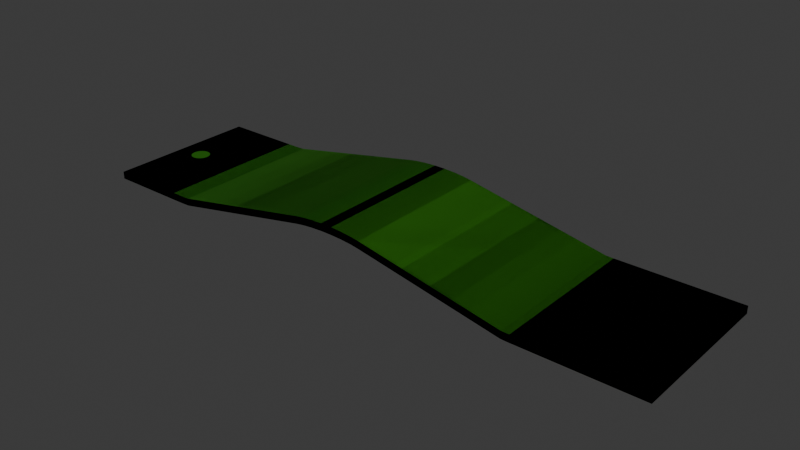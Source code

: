# Source: Course.blend  (saved by Blender 4.3.34; exported with 4.5.12 LTS)
import bpy
from mathutils import Matrix  # noqa: F401  (used for matrix-valued properties, if any)

bpy.ops.wm.read_factory_settings(use_empty=True)
scene = bpy.context.scene
scene.name = 'Scene'

# ---- collections
col_collection = bpy.data.collections.new('Collection'); scene.collection.children.link(col_collection)

# ---- materials (node trees are filled in below, after node groups)
mat_material = bpy.data.materials.new('Material')
mat_material.alpha_threshold = 0.0
mat_material.roughness = 0.5
mat_material.line_color = (0.0, 0.0, 0.0, 1.0)
mat_material_001 = bpy.data.materials.new('Material.001')
mat_material_002 = bpy.data.materials.new('Material.002')

# ---- material node trees
mat_material.use_nodes = True; mat_material.node_tree.nodes.clear()
_N = mat_material.node_tree.nodes; _L = mat_material.node_tree.links
n0 = _N.new('ShaderNodeOutputMaterial'); n0.name = 'Material Output'; n0.location = (300, 300)
n1 = _N.new('ShaderNodeBsdfPrincipled'); n1.name = 'Principled BSDF'; n1.location = (10, 300)
n1.inputs[0].default_value = (0.01669, 0.1308, 0.0, 1.0)
n1.inputs[3].default_value = 1.45
_L.new(n1.outputs[0], n0.inputs[0])
n0.is_active_output = True
mat_material_001.use_nodes = True; mat_material_001.node_tree.nodes.clear()
_N = mat_material_001.node_tree.nodes; _L = mat_material_001.node_tree.links
n0 = _N.new('ShaderNodeBsdfPrincipled'); n0.name = 'Principled BSDF'; n0.location = (10, 300)
n0.inputs[0].default_value = (0.04938, 0.02824, 0.00955, 1.0)
n1 = _N.new('ShaderNodeOutputMaterial'); n1.name = 'Material Output'; n1.location = (300, 300)
_L.new(n0.outputs[0], n1.inputs[0])
n1.is_active_output = True
mat_material_002.use_nodes = True; mat_material_002.node_tree.nodes.clear()
_N = mat_material_002.node_tree.nodes; _L = mat_material_002.node_tree.links
n0 = _N.new('ShaderNodeBsdfPrincipled'); n0.name = 'Principled BSDF'; n0.location = (10, 300)
n0.inputs[0].default_value = (0.004025, 0.04552, 0.003289, 1.0)
n1 = _N.new('ShaderNodeOutputMaterial'); n1.name = 'Material Output'; n1.location = (300, 300)
_L.new(n0.outputs[0], n1.inputs[0])
n1.is_active_output = True

# ---- world
world_world = bpy.data.worlds.new('World'); scene.world = world_world
world_world.use_nodes = True; world_world.node_tree.nodes.clear()
_N = world_world.node_tree.nodes; _L = world_world.node_tree.links
n0 = _N.new('ShaderNodeOutputWorld'); n0.name = 'World Output'; n0.location = (300, 300)
n1 = _N.new('ShaderNodeBackground'); n1.name = 'Background'; n1.location = (10, 300)
n1.inputs[0].default_value = (0.05088, 0.05088, 0.05088, 1.0)
_L.new(n1.outputs[0], n0.inputs[0])
n0.is_active_output = True
world_world.color = (0.05088, 0.05088, 0.05088)
world_world.sun_shadow_jitter_overblur = 0.0

# ---- meshes
me_cube = bpy.data.meshes.new('Cube')
me_cube.from_pydata([(3.81, 8.234, 2.602), (-3.81, 8.234, 2.602), (2.866, 8.234, 2.748), (1.779, 8.234, 2.849), (0.6032, 8.234, 2.901), (-0.6032, 8.234, 2.901), (-1.779, 8.234, 2.849), (-2.866, 8.234, 2.748), (3.81, -8.234, 3.38), (-3.81, -8.234, 3.38), (2.866, -8.234, 3.525), (1.779, -8.234, 3.627), (0.6032, -8.234, 3.679), (-0.6032, -8.234, 3.679), (-1.779, -8.234, 3.627), (-2.866, -8.234, 3.525), (3.81, -8.234, 2.602), (-3.81, -8.234, 2.602), (2.866, -8.234, 2.748), (1.779, -8.234, 2.849), (0.6032, -8.234, 2.901), (-0.6032, -8.234, 2.901), (-1.779, -8.234, 2.849), (-2.866, -8.234, 2.748), (-3.81, 8.234, 3.38), (3.81, 8.234, 3.38), (-2.866, 8.234, 3.525), (-1.779, 8.234, 3.627), (-0.6032, 8.234, 3.679), (0.6032, 8.234, 3.679), (1.779, 8.234, 3.627), (2.866, 8.234, 3.525), (32.8, 8.234, 0.3889), (32.8, 8.234, -0.3889), (32.8, -8.234, 0.3889), (32.8, -8.234, -0.3889), (19.97, 8.234, 0.3889), (19.97, 8.234, -0.3889), (19.97, -8.234, 0.3889), (19.97, -8.234, -0.3889), (19.1, 8.234, 0.4167), (19.6, 8.234, 0.3961), (19.19, 8.234, 0.4096), (19.38, 8.234, 0.4021), (19.6, 8.234, -0.3817), (19.1, 8.234, -0.3612), (19.38, 8.234, -0.3758), (19.19, 8.234, -0.3683), (19.6, -8.234, 0.3961), (19.1, -8.234, 0.4167), (19.38, -8.234, 0.4021), (19.19, -8.234, 0.4096), (19.1, -8.234, -0.3612), (19.6, -8.234, -0.3817), (19.19, -8.234, -0.3683), (19.38, -8.234, -0.3758), (-29.36, 8.234, -0.3889), (-29.36, -8.234, -0.3889), (-29.36, -8.234, 0.3889), (-29.36, 8.234, 0.3889), (-21.22, 8.234, 0.3889), (-19.02, 8.234, 0.4323), (-20.6, 8.234, 0.391), (-20.02, 8.234, 0.3972), (-19.53, 8.234, 0.4068), (-19.19, 8.234, 0.4189), (-21.22, 8.234, -0.3889), (-19.02, 8.234, -0.3455), (-20.6, 8.234, -0.3868), (-20.02, 8.234, -0.3806), (-19.53, 8.234, -0.371), (-19.19, 8.234, -0.359), (-19.02, -8.234, 0.4323), (-21.22, -8.234, 0.3889), (-19.19, -8.234, 0.4189), (-19.53, -8.234, 0.4068), (-20.02, -8.234, 0.3972), (-20.6, -8.234, 0.391), (-19.02, -8.234, -0.3455), (-21.22, -8.234, -0.3889), (-19.19, -8.234, -0.359), (-19.53, -8.234, -0.371), (-20.02, -8.234, -0.3806), (-20.6, -8.234, -0.3868), (-27.48, 0.3827, 0.3889), (-27.48, 0.3827, -0.3889), (-27.39, 0.5556, 0.3889), (-27.39, 0.5556, -0.3889), (-26.17, 0.9239, 0.3889), (-26.17, 0.9239, -0.3889), (-26.36, 0.9808, 0.3889), (-26.36, 0.9808, -0.3889), (-27.54, 0.1951, 0.3889), (-27.54, 0.1951, -0.3889), (-25.85, 0.7071, 0.3889), (-25.85, 0.7071, -0.3889), (-26.0, -0.8315, 0.3889), (-26.0, -0.8315, -0.3889), (-26.17, -0.9239, 0.3889), (-26.17, -0.9239, -0.3889), (-25.72, 0.5556, 0.3889), (-25.72, 0.5556, -0.3889), (-26.36, -0.9808, 0.3889), (-26.36, -0.9808, -0.3889), (-26.94, -0.9239, 0.3889), (-26.94, -0.9239, -0.3889), (-27.55, 0.0, 0.3889), (-27.55, 0.0, -0.3889), (-26.94, 0.9239, 0.3889), (-26.94, 0.9239, -0.3889), (-27.11, -0.8315, 0.3889), (-27.11, -0.8315, -0.3889), (-25.57, -0.1951, 0.3889), (-25.57, -0.1951, -0.3889), (-25.85, -0.7071, 0.3889), (-25.85, -0.7071, -0.3889), (-25.63, -0.3827, 0.3889), (-25.63, -0.3827, -0.3889), (-25.55, 0.0, 0.3889), (-25.55, 0.0, -0.3889), (-27.26, 0.7071, 0.3889), (-27.26, 0.7071, -0.3889), (-27.11, 0.8315, 0.3889), (-27.11, 0.8315, -0.3889), (-26.55, -1.0, 0.3889), (-26.55, -1.0, -0.3889), (-26.55, 1.0, 0.3889), (-26.55, 1.0, -0.3889), (-25.57, 0.1951, 0.3889), (-25.57, 0.1951, -0.3889), (-26.0, 0.8315, 0.3889), (-26.0, 0.8315, -0.3889), (-25.63, 0.3827, 0.3889), (-25.63, 0.3827, -0.3889), (-27.48, -0.3827, 0.3889), (-27.48, -0.3827, -0.3889), (-27.39, -0.5556, 0.3889), (-27.39, -0.5556, -0.3889), (-27.54, -0.1951, 0.3889), (-27.54, -0.1951, -0.3889), (-27.26, -0.7071, 0.3889), (-27.26, -0.7071, -0.3889), (-26.75, -0.9808, 0.3889), (-26.75, -0.9808, -0.3889), (-25.72, -0.5556, 0.3889), (-25.72, -0.5556, -0.3889), (-26.75, 0.9808, 0.3889), (-26.75, 0.9808, -0.3889), (-27.48, 0.3827, -1.615), (-27.39, 0.5556, -1.615), (-26.17, 0.9239, -1.615), (-26.36, 0.9808, -1.615), (-27.54, 0.1951, -1.615), (-25.85, 0.7071, -1.615), (-26.0, -0.8315, -1.615), (-26.17, -0.9239, -1.615), (-25.72, 0.5556, -1.615), (-26.36, -0.9808, -1.615), (-26.94, -0.9239, -1.615), (-27.55, 0.0, -1.615), (-26.94, 0.9239, -1.615), (-27.11, -0.8315, -1.615), (-25.57, -0.1951, -1.615), (-25.85, -0.7071, -1.615), (-25.63, -0.3827, -1.615), (-25.55, 0.0, -1.615), (-27.26, 0.7071, -1.615), (-27.11, 0.8315, -1.615), (-26.55, -1.0, -1.615), (-26.55, 1.0, -1.615), (-25.57, 0.1951, -1.615), (-26.0, 0.8315, -1.615), (-25.63, 0.3827, -1.615), (-27.48, -0.3827, -1.615), (-27.39, -0.5556, -1.615), (-27.54, -0.1951, -1.615), (-27.26, -0.7071, -1.615), (-26.75, -0.9808, -1.615), (-25.72, -0.5556, -1.615), (-26.75, 0.9808, -1.615)], [], [(48, 53, 39, 38), (66, 79, 119, 129, 133, 101, 95, 131, 89, 91, 127, 147, 109, 123, 121, 87, 85, 93, 107, 56), (36, 38, 34, 32), (38, 39, 35, 34), (39, 37, 33, 35), (73, 60, 118, 112, 116, 144, 114, 96, 98, 102, 124, 142, 104, 110, 140, 136, 134, 138, 106, 58), (67, 61, 24, 1), (25, 0, 2, 31), (31, 2, 3, 30), (30, 3, 4, 29), (29, 4, 5, 28), (28, 5, 6, 27), (27, 6, 7, 26), (26, 7, 1, 24), (0, 16, 18, 2), (2, 18, 19, 3), (3, 19, 20, 4), (4, 20, 21, 5), (5, 21, 22, 6), (6, 22, 23, 7), (7, 23, 17, 1), (9, 17, 23, 15), (15, 23, 22, 14), (14, 22, 21, 13), (13, 21, 20, 12), (12, 20, 19, 11), (11, 19, 18, 10), (10, 18, 16, 8), (24, 9, 15, 26), (26, 15, 14, 27), (27, 14, 13, 28), (28, 13, 12, 29), (29, 12, 11, 30), (30, 11, 10, 31), (31, 10, 8, 25), (79, 73, 58, 57), (33, 32, 34, 35), (36, 37, 44, 41), (53, 44, 37, 39), (0, 25, 40, 45), (52, 49, 8, 16), (40, 25, 8, 49), (0, 45, 52, 16), (37, 36, 32, 33), (45, 40, 42, 47), (47, 42, 43, 46), (46, 43, 41, 44), (49, 52, 54, 51), (51, 54, 55, 50), (50, 55, 53, 48), (40, 49, 51, 42), (42, 51, 50, 43), (43, 50, 48, 41), (52, 45, 47, 54), (54, 47, 46, 55), (55, 46, 44, 53), (41, 48, 38, 36), (57, 58, 59, 56), (17, 9, 72, 78), (24, 61, 72, 9), (67, 1, 17, 78), (67, 78, 80, 71), (71, 80, 81, 70), (70, 81, 82, 69), (69, 82, 83, 68), (68, 83, 79, 66), (78, 72, 74, 80), (80, 74, 75, 81), (81, 75, 76, 82), (82, 76, 77, 83), (83, 77, 73, 79), (61, 67, 71, 65), (65, 71, 70, 64), (64, 70, 69, 63), (63, 69, 68, 62), (62, 68, 66, 60), (72, 61, 65, 74), (74, 65, 64, 75), (75, 64, 63, 76), (76, 63, 62, 77), (77, 62, 60, 73), (60, 66, 56, 59), (113, 112, 118, 119), (115, 114, 144, 145), (145, 144, 116, 117), (93, 92, 106, 107), (129, 128, 132, 133), (119, 118, 128, 129), (101, 100, 94, 95), (127, 126, 146, 147), (143, 142, 124, 125), (87, 86, 84, 85), (125, 124, 102, 103), (147, 146, 108, 109), (95, 94, 130, 131), (111, 110, 104, 105), (131, 130, 88, 89), (97, 96, 114, 115), (123, 122, 120, 121), (85, 84, 92, 93), (56, 107, 139, 135, 137, 141, 111, 105, 143, 125, 103, 99, 97, 115, 145, 117, 113, 119, 79, 57), (99, 98, 96, 97), (141, 140, 110, 111), (135, 134, 136, 137), (91, 90, 126, 127), (133, 132, 100, 101), (107, 106, 138, 139), (117, 116, 112, 113), (105, 104, 142, 143), (109, 108, 122, 123), (89, 88, 90, 91), (103, 102, 98, 99), (139, 138, 134, 135), (121, 120, 86, 87), (58, 106, 92, 84, 86, 120, 122, 108, 146, 126, 90, 88, 130, 94, 100, 132, 128, 118, 60, 59), (137, 136, 140, 141), (115, 97, 154, 163), (125, 143, 177, 168), (103, 99, 155, 157), (131, 89, 150, 171), (117, 113, 162, 164), (105, 111, 161, 158), (133, 101, 156, 172), (105, 143, 177, 158), (103, 125, 168, 157), (89, 91, 151, 150), (117, 145, 178, 164), (107, 139, 175, 159), (129, 133, 172, 170), (123, 121, 166, 167), (85, 93, 152, 148), (127, 147, 179, 169), (109, 123, 167, 160), (135, 137, 174, 173), (91, 127, 169, 151), (147, 109, 160, 179), (137, 141, 176, 174), (101, 95, 153, 156), (121, 87, 149, 166), (145, 115, 163, 178), (93, 107, 159, 152), (139, 135, 173, 175), (119, 129, 170, 165), (119, 113, 162, 165), (99, 97, 154, 155), (141, 111, 161, 176), (95, 131, 171, 153), (87, 85, 148, 149), (148, 152, 159, 175, 173, 174, 176, 161, 158, 177, 168, 157, 155, 154, 163, 178, 164, 162, 165, 170, 172, 156, 153, 171, 150, 151, 169, 179, 160, 167, 166, 149)])
me_cube.polygons.foreach_set('material_index', [1, 1, 0, 1, 1, 0, 1, 1, 1, 1, 1, 1, 1, 1, 1, 1, 1, 1, 1, 1, 1, 1, 1, 1, 1, 1, 1, 1, 0, 0, 0, 0, 0, 0, 0, 1, 1, 1, 1, 1, 1, 0, 1, 1, 1, 1, 1, 1, 1, 1, 0, 0, 0, 1, 1, 1, 0, 1, 1, 0, 1, 1, 1, 1, 1, 1, 1, 1, 1, 1, 1, 1, 1, 1, 1, 1, 0, 0, 0, 0, 0, 1, 2, 2, 2, 2, 2, 2, 2, 2, 2, 2, 2, 2, 2, 2, 2, 2, 2, 2, 1, 2, 2, 2, 2, 2, 2, 2, 2, 2, 2, 2, 2, 2, 0, 2, 2, 2, 2, 2, 2, 2, 2, 2, 2, 2, 2, 2, 2, 2, 2, 2, 2, 2, 2, 2, 2, 2, 2, 2, 2, 2, 2, 2, 2, 2, 2, 2, 2])
_uv = me_cube.uv_layers.new(name='UVMap')
_uv.uv.foreach_set('vector', [0.6273, 0.7502, 0.3773, 0.7502, 0.375, 0.75, 0.625, 0.75, 0.125, 0.5, 0.125, 0.75, 0.125, 0.625, 0.125, 0.622, 0.125, 0.6192, 0.125, 0.6166, 0.125, 0.6143, 0.125, 0.6124, 0.125, 0.611, 0.125, 0.6101, 0.125, 0.6098, 0.125, 0.6101, 0.125, 0.611, 0.125, 0.6124, 0.125, 0.6143, 0.125, 0.6166, 0.125, 0.6192, 0.125, 0.622, 0.125, 0.625, 0.125, 0.5, 0.625, 0.5, 0.625, 0.75, 0.625, 0.75, 0.625, 0.5, 0.625, 0.75, 0.375, 0.75, 0.375, 0.75, 0.625, 0.75, 0.375, 0.75, 0.375, 0.5, 0.375, 0.5, 0.375, 0.75, 0.875, 0.75, 0.875, 0.5, 0.875, 0.625, 0.875, 0.628, 0.875, 0.6308, 0.875, 0.6334, 0.875, 0.6357, 0.875, 0.6376, 0.875, 0.639, 0.875, 0.6399, 0.875, 0.6402, 0.875, 0.6399, 0.875, 0.639, 0.875, 0.6376, 0.875, 0.6357, 0.875, 0.6334, 0.875, 0.6308, 0.875, 0.628, 0.875, 0.625, 0.875, 0.75, 0.3889, 0.2515, 0.6389, 0.2515, 1.586, 0.3503, 1.336, 0.3503, 1.586, 0.3997, 1.336, 0.3997, 1.383, 0.3936, 1.633, 0.3936, 1.633, 0.3936, 1.383, 0.3936, 1.416, 0.3866, 1.666, 0.3866, 1.666, 0.3866, 1.416, 0.3866, 1.432, 0.3789, 1.682, 0.3789, 1.682, 0.3789, 1.432, 0.3789, 1.432, 0.3711, 1.682, 0.3711, 1.682, 0.3711, 1.432, 0.3711, 1.416, 0.3634, 1.666, 0.3634, 1.666, 0.3634, 1.416, 0.3634, 1.383, 0.3564, 1.633, 0.3564, 1.633, 0.3564, 1.383, 0.3564, 1.336, 0.3503, 1.586, 0.3503, 0.2747, 0.5, 0.2747, 0.75, 0.2698, 0.75, 0.2698, 0.5, 0.2698, 0.5, 0.2698, 0.75, 0.2664, 0.75, 0.2664, 0.5, 0.2664, 0.5, 0.2664, 0.75, 0.2646, 0.75, 0.2646, 0.5, 0.2646, 0.5, 0.2646, 0.75, 0.2354, 0.75, 0.2354, 0.5, 0.2354, 0.5, 0.2354, 0.75, 0.2336, 0.75, 0.2336, 0.5, 0.2336, 0.5, 0.2336, 0.75, 0.2302, 0.75, 0.2302, 0.5, 0.2302, 0.5, 0.2302, 0.75, 0.2253, 0.75, 0.2253, 0.5, 1.586, 0.8997, 1.336, 0.8997, 1.383, 0.8936, 1.633, 0.8936, 1.633, 0.8936, 1.383, 0.8936, 1.416, 0.8866, 1.666, 0.8866, 1.666, 0.8866, 1.416, 0.8866, 1.432, 0.8789, 1.682, 0.8789, 1.682, 0.8789, 1.432, 0.8789, 1.432, 0.8711, 1.682, 0.8711, 1.682, 0.8711, 1.432, 0.8711, 1.416, 0.8634, 1.666, 0.8634, 1.666, 0.8634, 1.416, 0.8634, 1.383, 0.8564, 1.633, 0.8564, 1.633, 0.8564, 1.383, 0.8564, 1.336, 0.8503, 1.586, 0.8503, 0.7747, 0.5, 0.7747, 0.75, 0.7698, 0.75, 0.7698, 0.5, 0.7698, 0.5, 0.7698, 0.75, 0.7664, 0.75, 0.7664, 0.5, 0.7664, 0.5, 0.7664, 0.75, 0.7646, 0.75, 0.7646, 0.5, 0.7646, 0.5, 0.7646, 0.75, 0.7354, 0.75, 0.7354, 0.5, 0.7354, 0.5, 0.7354, 0.75, 0.7336, 0.75, 0.7336, 0.5, 0.7336, 0.5, 0.7336, 0.75, 0.7302, 0.75, 0.7302, 0.5, 0.7302, 0.5, 0.7302, 0.75, 0.7253, 0.75, 0.7253, 0.5, 0.375, 1.0, 0.625, 1.0, 0.625, 1.0, 0.375, 1.0, 0.375, 0.5, 0.625, 0.5, 0.625, 0.75, 0.375, 0.75, 0.625, 0.5, 0.375, 0.5, 0.3773, 0.4998, 0.6273, 0.4998, 0.3748, 0.75, 0.3748, 0.5, 0.375, 0.5, 0.375, 0.75, 1.336, 0.3997, 1.586, 0.3997, 0.6339, 0.4991, 0.3839, 0.4991, 0.3839, 0.7509, 0.6339, 0.7509, 1.586, 0.8503, 1.336, 0.8503, 0.6259, 0.5, 0.7253, 0.5, 0.7253, 0.75, 0.6259, 0.75, 0.2747, 0.5, 0.3741, 0.5, 0.3741, 0.75, 0.2747, 0.75, 0.375, 0.5, 0.625, 0.5, 0.625, 0.5, 0.375, 0.5, 0.3839, 0.4991, 0.6339, 0.4991, 0.6316, 0.4997, 0.3816, 0.4997, 0.3816, 0.4997, 0.6316, 0.4997, 0.6292, 0.4996, 0.3792, 0.4996, 0.3792, 0.4996, 0.6292, 0.4996, 0.6273, 0.4998, 0.3773, 0.4998, 0.6339, 0.7509, 0.3839, 0.7509, 0.3816, 0.7503, 0.6316, 0.7503, 0.6316, 0.7503, 0.3816, 0.7503, 0.3792, 0.7504, 0.6292, 0.7504, 0.6292, 0.7504, 0.3792, 0.7504, 0.3773, 0.7502, 0.6273, 0.7502, 0.6259, 0.5, 0.6259, 0.75, 0.6257, 0.75, 0.6257, 0.5, 0.6257, 0.5, 0.6257, 0.75, 0.6254, 0.75, 0.6254, 0.5, 0.6254, 0.5, 0.6254, 0.75, 0.6252, 0.75, 0.6252, 0.5, 0.3741, 0.75, 0.3741, 0.5, 0.3743, 0.5, 0.3743, 0.75, 0.3743, 0.75, 0.3743, 0.5, 0.3746, 0.5, 0.3746, 0.75, 0.3746, 0.75, 0.3746, 0.5, 0.3748, 0.5, 0.3748, 0.75, 0.6252, 0.5, 0.6252, 0.75, 0.625, 0.75, 0.625, 0.5, 0.375, 0.0, 0.625, 0.0, 0.625, 0.25, 0.375, 0.25, 1.336, 0.8997, 1.586, 0.8997, 0.6389, 0.9985, 0.3889, 0.9985, 0.7747, 0.5, 0.8735, 0.5, 0.8735, 0.75, 0.7747, 0.75, 0.1265, 0.5, 0.2253, 0.5, 0.2253, 0.75, 0.1265, 0.75, 0.1265, 0.5, 0.1265, 0.75, 0.126, 0.75, 0.126, 0.5, 0.126, 0.5, 0.126, 0.75, 0.1256, 0.75, 0.1256, 0.5, 0.1256, 0.5, 0.1256, 0.75, 0.125, 0.75, 0.125, 0.5, 0.125, 0.5, 0.125, 0.75, 0.125, 0.75, 0.125, 0.5, 0.125, 0.5, 0.125, 0.75, 0.125, 0.75, 0.125, 0.5, 0.3889, 0.9985, 0.6389, 0.9985, 0.6346, 0.9996, 0.3846, 0.9996, 0.3846, 0.9996, 0.6346, 0.9996, 0.6307, 1.002, 0.3807, 1.002, 0.3807, 1.002, 0.6307, 1.002, 0.6277, 1.0, 0.3777, 1.0, 0.3777, 1.0, 0.6277, 1.0, 0.6257, 1.0, 0.3757, 1.0, 0.3757, 1.0, 0.6257, 1.0, 0.625, 1.0, 0.375, 1.0, 0.6389, 0.2515, 0.3889, 0.2515, 0.3846, 0.2504, 0.6346, 0.2504, 0.6346, 0.2504, 0.3846, 0.2504, 0.3807, 0.2481, 0.6307, 0.2481, 0.6307, 0.2481, 0.3807, 0.2481, 0.3777, 0.25, 0.6277, 0.25, 0.6277, 0.25, 0.3777, 0.25, 0.3757, 0.25, 0.6257, 0.25, 0.6257, 0.25, 0.3757, 0.25, 0.375, 0.25, 0.625, 0.25, 0.8735, 0.75, 0.8735, 0.5, 0.874, 0.5, 0.874, 0.75, 0.874, 0.75, 0.874, 0.5, 0.8744, 0.5, 0.8744, 0.75, 0.8744, 0.75, 0.8744, 0.5, 0.875, 0.5, 0.875, 0.75, 0.875, 0.75, 0.875, 0.5, 0.875, 0.5, 0.875, 0.75, 0.875, 0.75, 0.875, 0.5, 0.875, 0.5, 0.875, 0.75, 0.625, 0.25, 0.375, 0.25, 0.375, 0.25, 0.625, 0.25, 0.7188, 0.6528, 0.7188, 0.8472, 0.75, 0.8472, 0.75, 0.6528, 0.625, 0.6528, 0.625, 0.8472, 0.6562, 0.8472, 0.6562, 0.6528, 0.6562, 0.6528, 0.6562, 0.8472, 0.6875, 0.8472, 0.6875, 0.6528, 0.2188, 0.6528, 0.2188, 0.8472, 0.25, 0.8472, 0.25, 0.6528, 0.7812, 0.6528, 0.7812, 0.8472, 0.8125, 0.8472, 0.8125, 0.6528, 0.75, 0.6528, 0.75, 0.8472, 0.7812, 0.8472, 0.7812, 0.6528, 0.8438, 0.6528, 0.8438, 0.8472, 0.875, 0.8472, 0.875, 0.6528, 0.0, 0.6528, 0.0, 0.8472, 0.03125, 0.8472, 0.03125, 0.6528, 0.4688, 0.6528, 0.4688, 0.8472, 0.5, 0.8472, 0.5, 0.6528, 0.1562, 0.6528, 0.1562, 0.8472, 0.1875, 0.8472, 0.1875, 0.6528, 0.5, 0.6528, 0.5, 0.8472, 0.5312, 0.8472, 0.5312, 0.6528, 0.03125, 0.6528, 0.03125, 0.8472, 0.0625, 0.8472, 0.0625, 0.6528, 0.875, 0.6528, 0.875, 0.8472, 0.9062, 0.8472, 0.9062, 0.6528, 0.4062, 0.6528, 0.4062, 0.8472, 0.4375, 0.8472, 0.4375, 0.6528, 0.9062, 0.6528, 0.9062, 0.8472, 0.9375, 0.8472, 0.9375, 0.6528, 0.5938, 0.6528, 0.5938, 0.8472, 0.625, 0.8472, 0.625, 0.6528, 0.09375, 0.6528, 0.09375, 0.8472, 0.125, 0.8472, 0.125, 0.6528, 0.1875, 0.6528, 0.1875, 0.8472, 0.2188, 0.8472, 0.2188, 0.6528, 0.125, 0.5, 0.125, 0.625, 0.125, 0.628, 0.125, 0.6308, 0.125, 0.6334, 0.125, 0.6357, 0.125, 0.6376, 0.125, 0.639, 0.125, 0.6399, 0.125, 0.6402, 0.125, 0.6399, 0.125, 0.639, 0.125, 0.6376, 0.125, 0.6357, 0.125, 0.6334, 0.125, 0.6308, 0.125, 0.628, 0.125, 0.625, 0.125, 0.75, 0.125, 0.75, 0.5625, 0.6528, 0.5625, 0.8472, 0.5938, 0.8472, 0.5938, 0.6528, 0.375, 0.6528, 0.375, 0.8472, 0.4062, 0.8472, 0.4062, 0.6528, 0.3125, 0.6528, 0.3125, 0.8472, 0.3438, 0.8472, 0.3438, 0.6528, 0.9688, 0.6528, 0.9688, 0.8472, 1.0, 0.8472, 1.0, 0.6528, 0.8125, 0.6528, 0.8125, 0.8472, 0.8438, 0.8472, 0.8438, 0.6528, 0.25, 0.6528, 0.25, 0.8472, 0.2812, 0.8472, 0.2812, 0.6528, 0.6875, 0.6528, 0.6875, 0.8472, 0.7188, 0.8472, 0.7188, 0.6528, 0.4375, 0.6528, 0.4375, 0.8472, 0.4688, 0.8472, 0.4688, 0.6528, 0.0625, 0.6528, 0.0625, 0.8472, 0.09375, 0.8472, 0.09375, 0.6528, 0.9375, 0.6528, 0.9375, 0.8472, 0.9688, 0.8472, 0.9688, 0.6528, 0.5312, 0.6528, 0.5312, 0.8472, 0.5625, 0.8472, 0.5625, 0.6528, 0.2812, 0.6528, 0.2812, 0.8472, 0.3125, 0.8472, 0.3125, 0.6528, 0.125, 0.6528, 0.125, 0.8472, 0.1562, 0.8472, 0.1562, 0.6528, 0.875, 0.75, 0.875, 0.625, 0.875, 0.622, 0.875, 0.6192, 0.875, 0.6166, 0.875, 0.6143, 0.875, 0.6124, 0.875, 0.611, 0.875, 0.6101, 0.875, 0.6098, 0.875, 0.6101, 0.875, 0.611, 0.875, 0.6124, 0.875, 0.6143, 0.875, 0.6166, 0.875, 0.6192, 0.875, 0.622, 0.875, 0.625, 0.875, 0.5, 0.875, 0.5, 0.3438, 0.6528, 0.3438, 0.8472, 0.375, 0.8472, 0.375, 0.6528, 0.625, 0.6528, 0.5938, 0.6528, 0.5938, 0.6528, 0.625, 0.6528, 0.5, 0.6528, 0.4688, 0.6528, 0.4688, 0.6528, 0.5, 0.6528, 0.125, 0.6399, 0.125, 0.639, 0.125, 0.639, 0.125, 0.6399, 0.125, 0.6124, 0.125, 0.611, 0.125, 0.611, 0.125, 0.6124, 0.125, 0.6308, 0.125, 0.628, 0.125, 0.628, 0.125, 0.6308, 0.4375, 0.6528, 0.4062, 0.6528, 0.4062, 0.6528, 0.4375, 0.6528, 0.125, 0.6192, 0.125, 0.6166, 0.125, 0.6166, 0.125, 0.6192, 0.125, 0.639, 0.125, 0.6399, 0.125, 0.6399, 0.125, 0.639, 0.5312, 0.6528, 0.5, 0.6528, 0.5, 0.6528, 0.5312, 0.6528, 0.125, 0.611, 0.125, 0.6101, 0.125, 0.6101, 0.125, 0.611, 0.6875, 0.6528, 0.6562, 0.6528, 0.6562, 0.6528, 0.6875, 0.6528, 0.125, 0.625, 0.125, 0.628, 0.125, 0.628, 0.125, 0.625, 0.125, 0.622, 0.125, 0.6192, 0.125, 0.6192, 0.125, 0.622, 0.125, 0.6124, 0.125, 0.6143, 0.125, 0.6143, 0.125, 0.6124, 0.125, 0.6192, 0.125, 0.622, 0.125, 0.622, 0.125, 0.6192, 0.125, 0.6098, 0.125, 0.6101, 0.125, 0.6101, 0.125, 0.6098, 0.125, 0.611, 0.125, 0.6124, 0.125, 0.6124, 0.125, 0.611, 0.125, 0.6308, 0.125, 0.6334, 0.125, 0.6334, 0.125, 0.6308, 0.125, 0.6101, 0.125, 0.6098, 0.125, 0.6098, 0.125, 0.6101, 0.125, 0.6101, 0.125, 0.611, 0.125, 0.611, 0.125, 0.6101, 0.125, 0.6334, 0.125, 0.6357, 0.125, 0.6357, 0.125, 0.6334, 0.125, 0.6166, 0.125, 0.6143, 0.125, 0.6143, 0.125, 0.6166, 0.125, 0.6143, 0.125, 0.6166, 0.125, 0.6166, 0.125, 0.6143, 0.6562, 0.6528, 0.625, 0.6528, 0.625, 0.6528, 0.6562, 0.6528, 0.125, 0.622, 0.125, 0.625, 0.125, 0.625, 0.125, 0.622, 0.125, 0.628, 0.125, 0.6308, 0.125, 0.6308, 0.125, 0.628, 0.125, 0.625, 0.125, 0.622, 0.125, 0.622, 0.125, 0.625, 0.75, 0.6528, 0.7188, 0.6528, 0.7188, 0.6528, 0.75, 0.6528, 0.125, 0.639, 0.125, 0.6376, 0.125, 0.6376, 0.125, 0.639, 0.125, 0.6357, 0.125, 0.6376, 0.125, 0.6376, 0.125, 0.6357, 0.125, 0.6143, 0.125, 0.6124, 0.125, 0.6124, 0.125, 0.6143, 0.125, 0.6166, 0.125, 0.6192, 0.125, 0.6192, 0.125, 0.6166, 0.125, 0.6192, 0.125, 0.622, 0.125, 0.625, 0.125, 0.628, 0.125, 0.6308, 0.125, 0.6334, 0.125, 0.6357, 0.125, 0.6376, 0.4375, 0.6528, 0.125, 0.6399, 0.5, 0.6528, 0.5312, 0.6528, 0.125, 0.639, 0.125, 0.6376, 0.625, 0.6528, 0.6562, 0.6528, 0.6875, 0.6528, 0.125, 0.628, 0.75, 0.6528, 0.125, 0.622, 0.125, 0.6192, 0.125, 0.6166, 0.125, 0.6143, 0.125, 0.6124, 0.125, 0.611, 0.125, 0.6101, 0.125, 0.6098, 0.125, 0.6101, 0.125, 0.611, 0.125, 0.6124, 0.125, 0.6143, 0.125, 0.6166])
me_cube.materials.append(mat_material)
me_cube.materials.append(mat_material_001)
me_cube.materials.append(mat_material_002)
me_cube.use_mirror_vertex_groups = False
me_cube.update()
me_cube_001 = bpy.data.meshes.new('Cube.001')
me_cube_001.from_pydata([(3.81, 8.234, 2.602), (-3.81, 8.234, 2.602), (2.866, 8.234, 2.748), (1.779, 8.234, 2.849), (0.6032, 8.234, 2.901), (-0.6032, 8.234, 2.901), (-1.779, 8.234, 2.849), (-2.866, 8.234, 2.748), (3.81, -8.234, 3.38), (-3.81, -8.234, 3.38), (2.866, -8.234, 3.525), (1.779, -8.234, 3.627), (0.6032, -8.234, 3.679), (-0.6032, -8.234, 3.679), (-1.779, -8.234, 3.627), (-2.866, -8.234, 3.525), (3.81, -8.234, 2.602), (-3.81, -8.234, 2.602), (2.866, -8.234, 2.748), (1.779, -8.234, 2.849), (0.6032, -8.234, 2.901), (-0.6032, -8.234, 2.901), (-1.779, -8.234, 2.849), (-2.866, -8.234, 2.748), (-3.81, 8.234, 3.38), (3.81, 8.234, 3.38), (-2.866, 8.234, 3.525), (-1.779, 8.234, 3.627), (-0.6032, 8.234, 3.679), (0.6032, 8.234, 3.679), (1.779, 8.234, 3.627), (2.866, 8.234, 3.525), (32.8, 8.234, 0.3889), (32.8, 8.234, -0.3889), (32.8, -8.234, 0.3889), (32.8, -8.234, -0.3889), (19.97, 8.234, 0.3889), (19.97, 8.234, -0.3889), (19.97, -8.234, 0.3889), (19.97, -8.234, -0.3889), (19.1, 8.234, 0.4167), (19.6, 8.234, 0.3961), (19.19, 8.234, 0.4096), (19.38, 8.234, 0.4021), (19.6, 8.234, -0.3817), (19.1, 8.234, -0.3612), (19.38, 8.234, -0.3758), (19.19, 8.234, -0.3683), (19.6, -8.234, 0.3961), (19.1, -8.234, 0.4167), (19.38, -8.234, 0.4021), (19.19, -8.234, 0.4096), (19.1, -8.234, -0.3612), (19.6, -8.234, -0.3817), (19.19, -8.234, -0.3683), (19.38, -8.234, -0.3758), (-29.36, 8.234, -0.3889), (-29.36, -8.234, -0.3889), (-29.36, -8.234, 0.3889), (-29.36, 8.234, 0.3889), (-21.22, 8.234, 0.3889), (-19.02, 8.234, 0.4323), (-20.6, 8.234, 0.391), (-20.02, 8.234, 0.3972), (-19.53, 8.234, 0.4068), (-19.19, 8.234, 0.4189), (-21.22, 8.234, -0.3889), (-19.02, 8.234, -0.3455), (-20.6, 8.234, -0.3868), (-20.02, 8.234, -0.3806), (-19.53, 8.234, -0.371), (-19.19, 8.234, -0.359), (-19.02, -8.234, 0.4323), (-21.22, -8.234, 0.3889), (-19.19, -8.234, 0.4189), (-19.53, -8.234, 0.4068), (-20.02, -8.234, 0.3972), (-20.6, -8.234, 0.391), (-19.02, -8.234, -0.3455), (-21.22, -8.234, -0.3889), (-19.19, -8.234, -0.359), (-19.53, -8.234, -0.371), (-20.02, -8.234, -0.3806), (-20.6, -8.234, -0.3868)], [], [(48, 53, 39, 38), (66, 79, 57, 56), (36, 38, 34, 32), (38, 39, 35, 34), (39, 37, 33, 35), (73, 60, 59, 58), (67, 61, 24, 1), (25, 0, 2, 31), (31, 2, 3, 30), (30, 3, 4, 29), (29, 4, 5, 28), (28, 5, 6, 27), (27, 6, 7, 26), (26, 7, 1, 24), (0, 16, 18, 2), (2, 18, 19, 3), (3, 19, 20, 4), (4, 20, 21, 5), (5, 21, 22, 6), (6, 22, 23, 7), (7, 23, 17, 1), (9, 17, 23, 15), (15, 23, 22, 14), (14, 22, 21, 13), (13, 21, 20, 12), (12, 20, 19, 11), (11, 19, 18, 10), (10, 18, 16, 8), (24, 9, 15, 26), (26, 15, 14, 27), (27, 14, 13, 28), (28, 13, 12, 29), (29, 12, 11, 30), (30, 11, 10, 31), (31, 10, 8, 25), (79, 73, 58, 57), (33, 32, 34, 35), (36, 37, 44, 41), (53, 44, 37, 39), (0, 25, 40, 45), (52, 49, 8, 16), (40, 25, 8, 49), (0, 45, 52, 16), (37, 36, 32, 33), (45, 40, 42, 47), (47, 42, 43, 46), (46, 43, 41, 44), (49, 52, 54, 51), (51, 54, 55, 50), (50, 55, 53, 48), (40, 49, 51, 42), (42, 51, 50, 43), (43, 50, 48, 41), (52, 45, 47, 54), (54, 47, 46, 55), (55, 46, 44, 53), (41, 48, 38, 36), (57, 58, 59, 56), (17, 9, 72, 78), (24, 61, 72, 9), (67, 1, 17, 78), (67, 78, 80, 71), (71, 80, 81, 70), (70, 81, 82, 69), (69, 82, 83, 68), (68, 83, 79, 66), (78, 72, 74, 80), (80, 74, 75, 81), (81, 75, 76, 82), (82, 76, 77, 83), (83, 77, 73, 79), (61, 67, 71, 65), (65, 71, 70, 64), (64, 70, 69, 63), (63, 69, 68, 62), (62, 68, 66, 60), (72, 61, 65, 74), (74, 65, 64, 75), (75, 64, 63, 76), (76, 63, 62, 77), (77, 62, 60, 73), (60, 66, 56, 59)])
me_cube_001.polygons.foreach_set('material_index', [1, 1, 0, 1, 1, 0, 1, 1, 1, 1, 1, 1, 1, 1, 1, 1, 1, 1, 1, 1, 1, 1, 1, 1, 1, 1, 1, 1, 0, 0, 0, 0, 0, 0, 0, 1, 1, 1, 1, 1, 1, 0, 1, 1, 1, 1, 1, 1, 1, 1, 0, 0, 0, 1, 1, 1, 0, 1, 1, 0, 1, 1, 1, 1, 1, 1, 1, 1, 1, 1, 1, 1, 1, 1, 1, 1, 0, 0, 0, 0, 0, 1])
_uv = me_cube_001.uv_layers.new(name='UVMap')
_uv.uv.foreach_set('vector', [0.6273, 0.7502, 0.3773, 0.7502, 0.375, 0.75, 0.625, 0.75, 0.125, 0.5, 0.125, 0.75, 0.125, 0.75, 0.125, 0.5, 0.625, 0.5, 0.625, 0.75, 0.625, 0.75, 0.625, 0.5, 0.625, 0.75, 0.375, 0.75, 0.375, 0.75, 0.625, 0.75, 0.375, 0.75, 0.375, 0.5, 0.375, 0.5, 0.375, 0.75, 0.875, 0.75, 0.875, 0.5, 0.875, 0.5, 0.875, 0.75, 0.3889, 0.2515, 0.6389, 0.2515, 1.586, 0.3503, 1.336, 0.3503, 1.586, 0.3997, 1.336, 0.3997, 1.383, 0.3936, 1.633, 0.3936, 1.633, 0.3936, 1.383, 0.3936, 1.416, 0.3866, 1.666, 0.3866, 1.666, 0.3866, 1.416, 0.3866, 1.432, 0.3789, 1.682, 0.3789, 1.682, 0.3789, 1.432, 0.3789, 1.432, 0.3711, 1.682, 0.3711, 1.682, 0.3711, 1.432, 0.3711, 1.416, 0.3634, 1.666, 0.3634, 1.666, 0.3634, 1.416, 0.3634, 1.383, 0.3564, 1.633, 0.3564, 1.633, 0.3564, 1.383, 0.3564, 1.336, 0.3503, 1.586, 0.3503, 0.2747, 0.5, 0.2747, 0.75, 0.2698, 0.75, 0.2698, 0.5, 0.2698, 0.5, 0.2698, 0.75, 0.2664, 0.75, 0.2664, 0.5, 0.2664, 0.5, 0.2664, 0.75, 0.2646, 0.75, 0.2646, 0.5, 0.2646, 0.5, 0.2646, 0.75, 0.2354, 0.75, 0.2354, 0.5, 0.2354, 0.5, 0.2354, 0.75, 0.2336, 0.75, 0.2336, 0.5, 0.2336, 0.5, 0.2336, 0.75, 0.2302, 0.75, 0.2302, 0.5, 0.2302, 0.5, 0.2302, 0.75, 0.2253, 0.75, 0.2253, 0.5, 1.586, 0.8997, 1.336, 0.8997, 1.383, 0.8936, 1.633, 0.8936, 1.633, 0.8936, 1.383, 0.8936, 1.416, 0.8866, 1.666, 0.8866, 1.666, 0.8866, 1.416, 0.8866, 1.432, 0.8789, 1.682, 0.8789, 1.682, 0.8789, 1.432, 0.8789, 1.432, 0.8711, 1.682, 0.8711, 1.682, 0.8711, 1.432, 0.8711, 1.416, 0.8634, 1.666, 0.8634, 1.666, 0.8634, 1.416, 0.8634, 1.383, 0.8564, 1.633, 0.8564, 1.633, 0.8564, 1.383, 0.8564, 1.336, 0.8503, 1.586, 0.8503, 0.7747, 0.5, 0.7747, 0.75, 0.7698, 0.75, 0.7698, 0.5, 0.7698, 0.5, 0.7698, 0.75, 0.7664, 0.75, 0.7664, 0.5, 0.7664, 0.5, 0.7664, 0.75, 0.7646, 0.75, 0.7646, 0.5, 0.7646, 0.5, 0.7646, 0.75, 0.7354, 0.75, 0.7354, 0.5, 0.7354, 0.5, 0.7354, 0.75, 0.7336, 0.75, 0.7336, 0.5, 0.7336, 0.5, 0.7336, 0.75, 0.7302, 0.75, 0.7302, 0.5, 0.7302, 0.5, 0.7302, 0.75, 0.7253, 0.75, 0.7253, 0.5, 0.375, 1.0, 0.625, 1.0, 0.625, 1.0, 0.375, 1.0, 0.375, 0.5, 0.625, 0.5, 0.625, 0.75, 0.375, 0.75, 0.625, 0.5, 0.375, 0.5, 0.3773, 0.4998, 0.6273, 0.4998, 0.3748, 0.75, 0.3748, 0.5, 0.375, 0.5, 0.375, 0.75, 1.336, 0.3997, 1.586, 0.3997, 0.6339, 0.4991, 0.3839, 0.4991, 0.3839, 0.7509, 0.6339, 0.7509, 1.586, 0.8503, 1.336, 0.8503, 0.6259, 0.5, 0.7253, 0.5, 0.7253, 0.75, 0.6259, 0.75, 0.2747, 0.5, 0.3741, 0.5, 0.3741, 0.75, 0.2747, 0.75, 0.375, 0.5, 0.625, 0.5, 0.625, 0.5, 0.375, 0.5, 0.3839, 0.4991, 0.6339, 0.4991, 0.6316, 0.4997, 0.3816, 0.4997, 0.3816, 0.4997, 0.6316, 0.4997, 0.6292, 0.4996, 0.3792, 0.4996, 0.3792, 0.4996, 0.6292, 0.4996, 0.6273, 0.4998, 0.3773, 0.4998, 0.6339, 0.7509, 0.3839, 0.7509, 0.3816, 0.7503, 0.6316, 0.7503, 0.6316, 0.7503, 0.3816, 0.7503, 0.3792, 0.7504, 0.6292, 0.7504, 0.6292, 0.7504, 0.3792, 0.7504, 0.3773, 0.7502, 0.6273, 0.7502, 0.6259, 0.5, 0.6259, 0.75, 0.6257, 0.75, 0.6257, 0.5, 0.6257, 0.5, 0.6257, 0.75, 0.6254, 0.75, 0.6254, 0.5, 0.6254, 0.5, 0.6254, 0.75, 0.6252, 0.75, 0.6252, 0.5, 0.3741, 0.75, 0.3741, 0.5, 0.3743, 0.5, 0.3743, 0.75, 0.3743, 0.75, 0.3743, 0.5, 0.3746, 0.5, 0.3746, 0.75, 0.3746, 0.75, 0.3746, 0.5, 0.3748, 0.5, 0.3748, 0.75, 0.6252, 0.5, 0.6252, 0.75, 0.625, 0.75, 0.625, 0.5, 0.375, 0.0, 0.625, 0.0, 0.625, 0.25, 0.375, 0.25, 1.336, 0.8997, 1.586, 0.8997, 0.6389, 0.9985, 0.3889, 0.9985, 0.7747, 0.5, 0.8735, 0.5, 0.8735, 0.75, 0.7747, 0.75, 0.1265, 0.5, 0.2253, 0.5, 0.2253, 0.75, 0.1265, 0.75, 0.1265, 0.5, 0.1265, 0.75, 0.126, 0.75, 0.126, 0.5, 0.126, 0.5, 0.126, 0.75, 0.1256, 0.75, 0.1256, 0.5, 0.1256, 0.5, 0.1256, 0.75, 0.125, 0.75, 0.125, 0.5, 0.125, 0.5, 0.125, 0.75, 0.125, 0.75, 0.125, 0.5, 0.125, 0.5, 0.125, 0.75, 0.125, 0.75, 0.125, 0.5, 0.3889, 0.9985, 0.6389, 0.9985, 0.6346, 0.9996, 0.3846, 0.9996, 0.3846, 0.9996, 0.6346, 0.9996, 0.6307, 1.002, 0.3807, 1.002, 0.3807, 1.002, 0.6307, 1.002, 0.6277, 1.0, 0.3777, 1.0, 0.3777, 1.0, 0.6277, 1.0, 0.6257, 1.0, 0.3757, 1.0, 0.3757, 1.0, 0.6257, 1.0, 0.625, 1.0, 0.375, 1.0, 0.6389, 0.2515, 0.3889, 0.2515, 0.3846, 0.2504, 0.6346, 0.2504, 0.6346, 0.2504, 0.3846, 0.2504, 0.3807, 0.2481, 0.6307, 0.2481, 0.6307, 0.2481, 0.3807, 0.2481, 0.3777, 0.25, 0.6277, 0.25, 0.6277, 0.25, 0.3777, 0.25, 0.3757, 0.25, 0.6257, 0.25, 0.6257, 0.25, 0.3757, 0.25, 0.375, 0.25, 0.625, 0.25, 0.8735, 0.75, 0.8735, 0.5, 0.874, 0.5, 0.874, 0.75, 0.874, 0.75, 0.874, 0.5, 0.8744, 0.5, 0.8744, 0.75, 0.8744, 0.75, 0.8744, 0.5, 0.875, 0.5, 0.875, 0.75, 0.875, 0.75, 0.875, 0.5, 0.875, 0.5, 0.875, 0.75, 0.875, 0.75, 0.875, 0.5, 0.875, 0.5, 0.875, 0.75, 0.625, 0.25, 0.375, 0.25, 0.375, 0.25, 0.625, 0.25])
me_cube_001.materials.append(mat_material)
me_cube_001.materials.append(mat_material_001)
me_cube_001.use_mirror_vertex_groups = False
me_cube_001.update()

# ---- objects
ob_course = bpy.data.objects.new('Course', me_cube)
ob_course_001 = bpy.data.objects.new('Course.001', me_cube_001)

# ---- transforms, parenting, visibility, modifiers, constraints
ob_course.location = (0.0, 0.0, 0.0)
ob_course.lock_rotations_4d = False
ob_course.empty_display_type = 'ARROWS'
ob_course.lineart.crease_threshold = 0.0
ob_course_001.location = (0.0, 0.0, 0.0)
ob_course_001.lock_rotations_4d = False
ob_course_001.empty_display_type = 'ARROWS'
ob_course_001.lineart.crease_threshold = 0.0

# ---- collection membership
col_collection.objects.link(ob_course)
col_collection.objects.link(ob_course_001)

# ---- scene / render settings (as saved in the file)
scene.frame_start = 1; scene.frame_end = 250; scene.frame_set(1)
scene.render.engine = 'BLENDER_EEVEE_NEXT'
bpy.context.view_layer.update()

# ---- added for rendering (the .blend has no active camera and no usable light): camera, sun
cam_auto = bpy.data.cameras.new('AutoCamera')
cam_auto.lens = 50.0
cam_auto.sensor_width = 36.0
cam_auto.clip_end = 1047.78
ob_auto_camera = bpy.data.objects.new('AutoCamera', cam_auto)
scene.collection.objects.link(ob_auto_camera)
ob_auto_camera.location = (61.4217, -71.6435, 48.7942)
ob_auto_camera.rotation_euler = (1.09748, -7.21219e-08, 0.694738)
scene.camera = ob_auto_camera
light_auto_sun = bpy.data.lights.new('AutoSun', 'SUN')
light_auto_sun.energy = 3.0
light_auto_sun.angle = 0.0523599
ob_auto_sun = bpy.data.objects.new('AutoSun', light_auto_sun)
scene.collection.objects.link(ob_auto_sun)
ob_auto_sun.rotation_euler = (0.872665, 0.174533, 0.523599)
bpy.context.view_layer.update()
